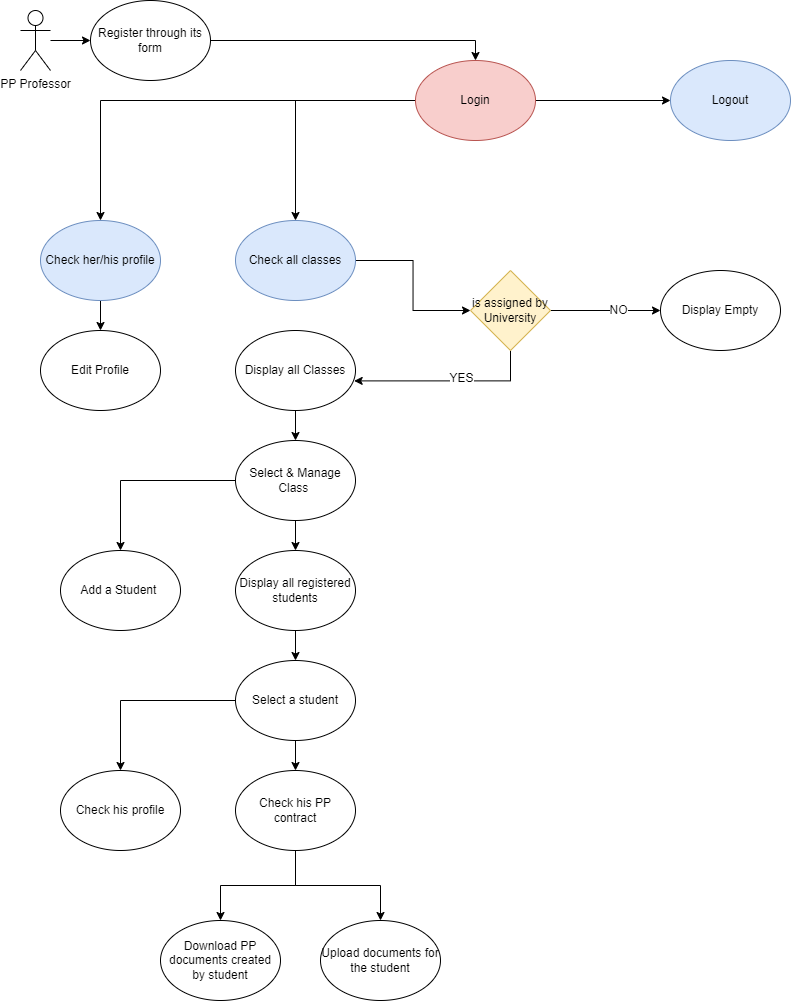

The diagram above was exported from draw.io. Its source (the exported page's mxGraphModel, read from the mxfile embedded in the PNG):
<mxGraphModel dx="1094" dy="565" grid="1" gridSize="10" guides="1" tooltips="1" connect="1" arrows="1" fold="1" page="1" pageScale="1" pageWidth="850" pageHeight="1100" math="0" shadow="0">
  <root>
    <mxCell id="0" />
    <mxCell id="1" parent="0" />
    <mxCell id="JitD_N5wmtXjEqX6HNGD-89" style="edgeStyle=orthogonalEdgeStyle;rounded=0;orthogonalLoop=1;jettySize=auto;html=1;" edge="1" parent="1" source="JitD_N5wmtXjEqX6HNGD-1" target="JitD_N5wmtXjEqX6HNGD-3">
      <mxGeometry relative="1" as="geometry" />
    </mxCell>
    <mxCell id="JitD_N5wmtXjEqX6HNGD-1" value="PP Professor" style="shape=umlActor;verticalLabelPosition=bottom;verticalAlign=top;html=1;outlineConnect=0;" vertex="1" parent="1">
      <mxGeometry x="30" y="30" width="30" height="60" as="geometry" />
    </mxCell>
    <mxCell id="JitD_N5wmtXjEqX6HNGD-90" style="edgeStyle=orthogonalEdgeStyle;rounded=0;orthogonalLoop=1;jettySize=auto;html=1;entryX=0.5;entryY=0;entryDx=0;entryDy=0;" edge="1" parent="1" source="JitD_N5wmtXjEqX6HNGD-3" target="JitD_N5wmtXjEqX6HNGD-7">
      <mxGeometry relative="1" as="geometry" />
    </mxCell>
    <mxCell id="JitD_N5wmtXjEqX6HNGD-3" value="Register through its form" style="ellipse;whiteSpace=wrap;html=1;" vertex="1" parent="1">
      <mxGeometry x="100" y="20" width="120" height="80" as="geometry" />
    </mxCell>
    <mxCell id="JitD_N5wmtXjEqX6HNGD-70" style="edgeStyle=orthogonalEdgeStyle;rounded=0;orthogonalLoop=1;jettySize=auto;html=1;" edge="1" parent="1" source="JitD_N5wmtXjEqX6HNGD-7" target="JitD_N5wmtXjEqX6HNGD-67">
      <mxGeometry relative="1" as="geometry" />
    </mxCell>
    <mxCell id="JitD_N5wmtXjEqX6HNGD-72" value="" style="edgeStyle=orthogonalEdgeStyle;rounded=0;orthogonalLoop=1;jettySize=auto;html=1;" edge="1" parent="1" source="JitD_N5wmtXjEqX6HNGD-7" target="JitD_N5wmtXjEqX6HNGD-69">
      <mxGeometry relative="1" as="geometry" />
    </mxCell>
    <mxCell id="JitD_N5wmtXjEqX6HNGD-99" style="edgeStyle=orthogonalEdgeStyle;rounded=0;orthogonalLoop=1;jettySize=auto;html=1;" edge="1" parent="1" source="JitD_N5wmtXjEqX6HNGD-7" target="JitD_N5wmtXjEqX6HNGD-51">
      <mxGeometry relative="1" as="geometry" />
    </mxCell>
    <mxCell id="JitD_N5wmtXjEqX6HNGD-7" value="Login" style="ellipse;whiteSpace=wrap;html=1;fillColor=#f8cecc;strokeColor=#b85450;" vertex="1" parent="1">
      <mxGeometry x="425" y="80" width="120" height="80" as="geometry" />
    </mxCell>
    <mxCell id="JitD_N5wmtXjEqX6HNGD-51" value="Logout" style="ellipse;whiteSpace=wrap;html=1;fillColor=#dae8fc;strokeColor=#6c8ebf;" vertex="1" parent="1">
      <mxGeometry x="680" y="80" width="120" height="80" as="geometry" />
    </mxCell>
    <mxCell id="JitD_N5wmtXjEqX6HNGD-71" value="" style="edgeStyle=orthogonalEdgeStyle;rounded=0;orthogonalLoop=1;jettySize=auto;html=1;" edge="1" parent="1" source="JitD_N5wmtXjEqX6HNGD-67" target="JitD_N5wmtXjEqX6HNGD-68">
      <mxGeometry relative="1" as="geometry" />
    </mxCell>
    <mxCell id="JitD_N5wmtXjEqX6HNGD-67" value="Check her/his profile" style="ellipse;whiteSpace=wrap;html=1;fillColor=#dae8fc;strokeColor=#6c8ebf;" vertex="1" parent="1">
      <mxGeometry x="50" y="240" width="120" height="80" as="geometry" />
    </mxCell>
    <mxCell id="JitD_N5wmtXjEqX6HNGD-68" value="Edit Profile" style="ellipse;whiteSpace=wrap;html=1;" vertex="1" parent="1">
      <mxGeometry x="50" y="350" width="120" height="80" as="geometry" />
    </mxCell>
    <mxCell id="JitD_N5wmtXjEqX6HNGD-101" style="edgeStyle=orthogonalEdgeStyle;rounded=0;orthogonalLoop=1;jettySize=auto;html=1;" edge="1" parent="1" source="JitD_N5wmtXjEqX6HNGD-69" target="JitD_N5wmtXjEqX6HNGD-100">
      <mxGeometry relative="1" as="geometry" />
    </mxCell>
    <mxCell id="JitD_N5wmtXjEqX6HNGD-69" value="Check all classes" style="ellipse;whiteSpace=wrap;html=1;fillColor=#dae8fc;strokeColor=#6c8ebf;" vertex="1" parent="1">
      <mxGeometry x="245" y="240" width="120" height="80" as="geometry" />
    </mxCell>
    <mxCell id="JitD_N5wmtXjEqX6HNGD-93" value="" style="edgeStyle=orthogonalEdgeStyle;rounded=0;orthogonalLoop=1;jettySize=auto;html=1;" edge="1" parent="1" source="JitD_N5wmtXjEqX6HNGD-73" target="JitD_N5wmtXjEqX6HNGD-74">
      <mxGeometry relative="1" as="geometry" />
    </mxCell>
    <mxCell id="JitD_N5wmtXjEqX6HNGD-73" value="Display all Classes" style="ellipse;whiteSpace=wrap;html=1;" vertex="1" parent="1">
      <mxGeometry x="245" y="350" width="120" height="80" as="geometry" />
    </mxCell>
    <mxCell id="JitD_N5wmtXjEqX6HNGD-94" value="" style="edgeStyle=orthogonalEdgeStyle;rounded=0;orthogonalLoop=1;jettySize=auto;html=1;" edge="1" parent="1" source="JitD_N5wmtXjEqX6HNGD-74" target="JitD_N5wmtXjEqX6HNGD-76">
      <mxGeometry relative="1" as="geometry" />
    </mxCell>
    <mxCell id="JitD_N5wmtXjEqX6HNGD-95" style="edgeStyle=orthogonalEdgeStyle;rounded=0;orthogonalLoop=1;jettySize=auto;html=1;entryX=0.5;entryY=0;entryDx=0;entryDy=0;" edge="1" parent="1" source="JitD_N5wmtXjEqX6HNGD-74" target="JitD_N5wmtXjEqX6HNGD-75">
      <mxGeometry relative="1" as="geometry" />
    </mxCell>
    <mxCell id="JitD_N5wmtXjEqX6HNGD-74" value="Select &amp;amp; Manage Class&amp;nbsp;" style="ellipse;whiteSpace=wrap;html=1;" vertex="1" parent="1">
      <mxGeometry x="245" y="460" width="120" height="80" as="geometry" />
    </mxCell>
    <mxCell id="JitD_N5wmtXjEqX6HNGD-75" value="Add a Student&amp;nbsp;" style="ellipse;whiteSpace=wrap;html=1;" vertex="1" parent="1">
      <mxGeometry x="70" y="570" width="120" height="80" as="geometry" />
    </mxCell>
    <mxCell id="JitD_N5wmtXjEqX6HNGD-96" value="" style="edgeStyle=orthogonalEdgeStyle;rounded=0;orthogonalLoop=1;jettySize=auto;html=1;" edge="1" parent="1" source="JitD_N5wmtXjEqX6HNGD-76" target="JitD_N5wmtXjEqX6HNGD-77">
      <mxGeometry relative="1" as="geometry" />
    </mxCell>
    <mxCell id="JitD_N5wmtXjEqX6HNGD-76" value="Display all registered students" style="ellipse;whiteSpace=wrap;html=1;" vertex="1" parent="1">
      <mxGeometry x="245" y="570" width="120" height="80" as="geometry" />
    </mxCell>
    <mxCell id="JitD_N5wmtXjEqX6HNGD-97" style="edgeStyle=orthogonalEdgeStyle;rounded=0;orthogonalLoop=1;jettySize=auto;html=1;entryX=0.5;entryY=0;entryDx=0;entryDy=0;" edge="1" parent="1" source="JitD_N5wmtXjEqX6HNGD-77" target="JitD_N5wmtXjEqX6HNGD-78">
      <mxGeometry relative="1" as="geometry" />
    </mxCell>
    <mxCell id="JitD_N5wmtXjEqX6HNGD-98" value="" style="edgeStyle=orthogonalEdgeStyle;rounded=0;orthogonalLoop=1;jettySize=auto;html=1;" edge="1" parent="1" source="JitD_N5wmtXjEqX6HNGD-77" target="JitD_N5wmtXjEqX6HNGD-79">
      <mxGeometry relative="1" as="geometry" />
    </mxCell>
    <mxCell id="JitD_N5wmtXjEqX6HNGD-77" value="Select a student" style="ellipse;whiteSpace=wrap;html=1;" vertex="1" parent="1">
      <mxGeometry x="245" y="680" width="120" height="80" as="geometry" />
    </mxCell>
    <mxCell id="JitD_N5wmtXjEqX6HNGD-78" value="Check his profile" style="ellipse;whiteSpace=wrap;html=1;" vertex="1" parent="1">
      <mxGeometry x="70" y="790" width="120" height="80" as="geometry" />
    </mxCell>
    <mxCell id="JitD_N5wmtXjEqX6HNGD-87" style="edgeStyle=orthogonalEdgeStyle;rounded=0;orthogonalLoop=1;jettySize=auto;html=1;" edge="1" parent="1" source="JitD_N5wmtXjEqX6HNGD-79" target="JitD_N5wmtXjEqX6HNGD-84">
      <mxGeometry relative="1" as="geometry" />
    </mxCell>
    <mxCell id="JitD_N5wmtXjEqX6HNGD-88" style="edgeStyle=orthogonalEdgeStyle;rounded=0;orthogonalLoop=1;jettySize=auto;html=1;" edge="1" parent="1" source="JitD_N5wmtXjEqX6HNGD-79" target="JitD_N5wmtXjEqX6HNGD-85">
      <mxGeometry relative="1" as="geometry" />
    </mxCell>
    <mxCell id="JitD_N5wmtXjEqX6HNGD-79" value="Check his PP contract" style="ellipse;whiteSpace=wrap;html=1;" vertex="1" parent="1">
      <mxGeometry x="245" y="790" width="120" height="80" as="geometry" />
    </mxCell>
    <mxCell id="JitD_N5wmtXjEqX6HNGD-84" value="Download PP documents created by student" style="ellipse;whiteSpace=wrap;html=1;" vertex="1" parent="1">
      <mxGeometry x="170" y="940" width="120" height="80" as="geometry" />
    </mxCell>
    <mxCell id="JitD_N5wmtXjEqX6HNGD-85" value="Upload documents for the student" style="ellipse;whiteSpace=wrap;html=1;" vertex="1" parent="1">
      <mxGeometry x="330" y="940" width="120" height="80" as="geometry" />
    </mxCell>
    <mxCell id="JitD_N5wmtXjEqX6HNGD-102" style="edgeStyle=orthogonalEdgeStyle;rounded=0;orthogonalLoop=1;jettySize=auto;html=1;entryX=0.989;entryY=0.63;entryDx=0;entryDy=0;entryPerimeter=0;" edge="1" parent="1" source="JitD_N5wmtXjEqX6HNGD-100" target="JitD_N5wmtXjEqX6HNGD-73">
      <mxGeometry relative="1" as="geometry">
        <Array as="points">
          <mxPoint x="520" y="400" />
        </Array>
      </mxGeometry>
    </mxCell>
    <mxCell id="JitD_N5wmtXjEqX6HNGD-103" value="YES" style="edgeLabel;html=1;align=center;verticalAlign=middle;resizable=0;points=[];" vertex="1" connectable="0" parent="JitD_N5wmtXjEqX6HNGD-102">
      <mxGeometry x="-0.1455" y="-3" relative="1" as="geometry">
        <mxPoint as="offset" />
      </mxGeometry>
    </mxCell>
    <mxCell id="JitD_N5wmtXjEqX6HNGD-105" style="edgeStyle=orthogonalEdgeStyle;rounded=0;orthogonalLoop=1;jettySize=auto;html=1;" edge="1" parent="1" source="JitD_N5wmtXjEqX6HNGD-100" target="JitD_N5wmtXjEqX6HNGD-104">
      <mxGeometry relative="1" as="geometry" />
    </mxCell>
    <mxCell id="JitD_N5wmtXjEqX6HNGD-106" value="NO" style="edgeLabel;html=1;align=center;verticalAlign=middle;resizable=0;points=[];" vertex="1" connectable="0" parent="JitD_N5wmtXjEqX6HNGD-105">
      <mxGeometry x="0.228" relative="1" as="geometry">
        <mxPoint as="offset" />
      </mxGeometry>
    </mxCell>
    <mxCell id="JitD_N5wmtXjEqX6HNGD-100" value="is assigned by University" style="rhombus;whiteSpace=wrap;html=1;fillColor=#fff2cc;strokeColor=#d6b656;" vertex="1" parent="1">
      <mxGeometry x="480" y="290" width="80" height="80" as="geometry" />
    </mxCell>
    <mxCell id="JitD_N5wmtXjEqX6HNGD-104" value="Display Empty" style="ellipse;whiteSpace=wrap;html=1;" vertex="1" parent="1">
      <mxGeometry x="670" y="290" width="120" height="80" as="geometry" />
    </mxCell>
  </root>
</mxGraphModel>